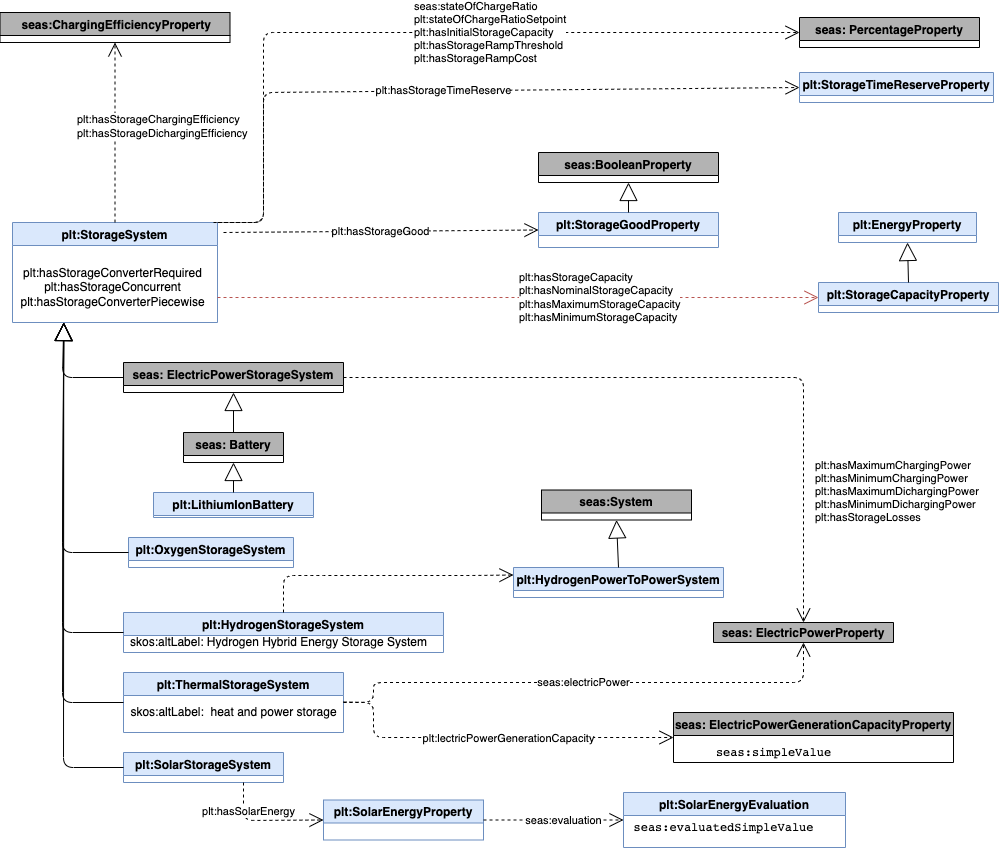

The diagram above was exported from draw.io. Its source (the exported page's mxGraphModel, read from the mxfile embedded in the PNG):
<mxGraphModel dx="1591" dy="1968" grid="1" gridSize="10" guides="1" tooltips="1" connect="1" arrows="1" fold="1" page="1" pageScale="1" pageWidth="827" pageHeight="1169" math="0" shadow="0">
  <root>
    <mxCell id="0" />
    <mxCell id="1" parent="0" />
    <mxCell id="Uhl30Xo2ZBJcYX1Fmq7V-1" value="plt:StorageSystem" style="swimlane;fillColor=#dae8fc;strokeColor=#6c8ebf;" parent="1" vertex="1">
      <mxGeometry x="189" y="70" width="205" height="100" as="geometry" />
    </mxCell>
    <mxCell id="Uhl30Xo2ZBJcYX1Fmq7V-2" value="&lt;font color=&quot;#000000&quot;&gt;plt:hasStorageConverterRequired&lt;br&gt;plt:hasStorageConcurrent&lt;br&gt;plt:hasStorageConverterPiecewise&lt;/font&gt;" style="text;html=1;align=center;verticalAlign=middle;resizable=0;points=[];autosize=1;strokeColor=none;fillColor=none;fontColor=#FF3333;" parent="Uhl30Xo2ZBJcYX1Fmq7V-1" vertex="1">
      <mxGeometry x="-5" y="35" width="210" height="60" as="geometry" />
    </mxCell>
    <mxCell id="Uhl30Xo2ZBJcYX1Fmq7V-3" value="plt:ThermalStorageSystem" style="swimlane;fillColor=#dae8fc;strokeColor=#6c8ebf;" parent="1" vertex="1">
      <mxGeometry x="300" y="520" width="220" height="60" as="geometry" />
    </mxCell>
    <mxCell id="Uhl30Xo2ZBJcYX1Fmq7V-4" value="skos:altLabel:&amp;nbsp; heat and power storage" style="text;html=1;align=center;verticalAlign=middle;resizable=0;points=[];autosize=1;" parent="Uhl30Xo2ZBJcYX1Fmq7V-3" vertex="1">
      <mxGeometry y="30" width="220" height="20" as="geometry" />
    </mxCell>
    <mxCell id="Uhl30Xo2ZBJcYX1Fmq7V-5" value="plt:HydrogenStorageSystem" style="swimlane;fillColor=#dae8fc;strokeColor=#6c8ebf;" parent="1" vertex="1">
      <mxGeometry x="300" y="460" width="320" height="40" as="geometry" />
    </mxCell>
    <mxCell id="Uhl30Xo2ZBJcYX1Fmq7V-6" value="skos:altLabel: Hydrogen Hybrid Energy Storage System" style="text;html=1;align=center;verticalAlign=middle;resizable=0;points=[];autosize=1;" parent="Uhl30Xo2ZBJcYX1Fmq7V-5" vertex="1">
      <mxGeometry y="20" width="310" height="20" as="geometry" />
    </mxCell>
    <mxCell id="Uhl30Xo2ZBJcYX1Fmq7V-7" value="seas: ElectricPowerStorageSystem" style="swimlane;fillColor=#B3B3B3;" parent="1" vertex="1">
      <mxGeometry x="300" y="210" width="220" height="30" as="geometry" />
    </mxCell>
    <mxCell id="Uhl30Xo2ZBJcYX1Fmq7V-8" value="" style="endArrow=block;endSize=16;endFill=0;html=1;entryX=0.25;entryY=1;entryDx=0;entryDy=0;exitX=0;exitY=0.5;exitDx=0;exitDy=0;" parent="1" source="Uhl30Xo2ZBJcYX1Fmq7V-7" target="Uhl30Xo2ZBJcYX1Fmq7V-1" edge="1">
      <mxGeometry width="160" relative="1" as="geometry">
        <mxPoint x="245" y="270" as="sourcePoint" />
        <mxPoint x="300" y="340" as="targetPoint" />
        <Array as="points">
          <mxPoint x="239" y="225" />
        </Array>
      </mxGeometry>
    </mxCell>
    <mxCell id="Uhl30Xo2ZBJcYX1Fmq7V-9" value="seas: Battery" style="swimlane;fillColor=#B3B3B3;" parent="1" vertex="1">
      <mxGeometry x="360" y="280" width="100" height="30" as="geometry" />
    </mxCell>
    <mxCell id="Uhl30Xo2ZBJcYX1Fmq7V-17" value="" style="endArrow=block;endSize=16;endFill=0;html=1;entryX=0.25;entryY=1;entryDx=0;entryDy=0;exitX=0;exitY=0.5;exitDx=0;exitDy=0;" parent="1" source="Uhl30Xo2ZBJcYX1Fmq7V-5" target="Uhl30Xo2ZBJcYX1Fmq7V-1" edge="1">
      <mxGeometry width="160" relative="1" as="geometry">
        <mxPoint x="290" y="230" as="sourcePoint" />
        <mxPoint x="245" y="170" as="targetPoint" />
        <Array as="points">
          <mxPoint x="239" y="480" />
        </Array>
      </mxGeometry>
    </mxCell>
    <mxCell id="Uhl30Xo2ZBJcYX1Fmq7V-18" value="" style="endArrow=block;endSize=16;endFill=0;html=1;entryX=0.25;entryY=1;entryDx=0;entryDy=0;exitX=0;exitY=0.5;exitDx=0;exitDy=0;" parent="1" source="Uhl30Xo2ZBJcYX1Fmq7V-3" target="Uhl30Xo2ZBJcYX1Fmq7V-1" edge="1">
      <mxGeometry width="160" relative="1" as="geometry">
        <mxPoint x="290" y="380" as="sourcePoint" />
        <mxPoint x="245" y="170" as="targetPoint" />
        <Array as="points">
          <mxPoint x="239" y="550" />
        </Array>
      </mxGeometry>
    </mxCell>
    <mxCell id="Uhl30Xo2ZBJcYX1Fmq7V-19" value="" style="endArrow=block;endSize=16;endFill=0;html=1;entryX=0.5;entryY=1;entryDx=0;entryDy=0;exitX=0.5;exitY=0;exitDx=0;exitDy=0;" parent="1" source="Uhl30Xo2ZBJcYX1Fmq7V-9" target="Uhl30Xo2ZBJcYX1Fmq7V-7" edge="1">
      <mxGeometry width="160" relative="1" as="geometry">
        <mxPoint x="300" y="240" as="sourcePoint" />
        <mxPoint x="255" y="180" as="targetPoint" />
      </mxGeometry>
    </mxCell>
    <mxCell id="Uhl30Xo2ZBJcYX1Fmq7V-20" value="plt:SolarStorageSystem" style="swimlane;fillColor=#dae8fc;strokeColor=#6c8ebf;" parent="1" vertex="1">
      <mxGeometry x="300" y="600" width="160" height="30" as="geometry" />
    </mxCell>
    <mxCell id="Uhl30Xo2ZBJcYX1Fmq7V-21" value="" style="endArrow=block;endSize=16;endFill=0;html=1;entryX=0.25;entryY=1;entryDx=0;entryDy=0;exitX=0;exitY=0.5;exitDx=0;exitDy=0;" parent="1" source="Uhl30Xo2ZBJcYX1Fmq7V-20" target="Uhl30Xo2ZBJcYX1Fmq7V-1" edge="1">
      <mxGeometry width="160" relative="1" as="geometry">
        <mxPoint x="290" y="450" as="sourcePoint" />
        <mxPoint x="245" y="170" as="targetPoint" />
        <Array as="points">
          <mxPoint x="240" y="615" />
        </Array>
      </mxGeometry>
    </mxCell>
    <mxCell id="Uhl30Xo2ZBJcYX1Fmq7V-22" value="seas: PercentageProperty" style="swimlane;fillColor=#B3B3B3;" parent="1" vertex="1">
      <mxGeometry x="976" y="-135" width="180" height="30" as="geometry" />
    </mxCell>
    <mxCell id="Uhl30Xo2ZBJcYX1Fmq7V-23" value="plt:LithiumIonBattery" style="swimlane;fillColor=#dae8fc;strokeColor=#6c8ebf;" parent="1" vertex="1">
      <mxGeometry x="330" y="340" width="160" height="25" as="geometry" />
    </mxCell>
    <mxCell id="Uhl30Xo2ZBJcYX1Fmq7V-24" value="" style="endArrow=block;endSize=16;endFill=0;html=1;exitX=0.5;exitY=0;exitDx=0;exitDy=0;entryX=0.5;entryY=1;entryDx=0;entryDy=0;" parent="1" source="Uhl30Xo2ZBJcYX1Fmq7V-23" target="Uhl30Xo2ZBJcYX1Fmq7V-9" edge="1">
      <mxGeometry width="160" relative="1" as="geometry">
        <mxPoint x="410" y="310" as="sourcePoint" />
        <mxPoint x="380" y="340" as="targetPoint" />
      </mxGeometry>
    </mxCell>
    <mxCell id="Uhl30Xo2ZBJcYX1Fmq7V-25" value="seas: ElectricPowerProperty" style="swimlane;fillColor=#B3B3B3;" parent="1" vertex="1">
      <mxGeometry x="890" y="470" width="180" height="20" as="geometry" />
    </mxCell>
    <mxCell id="Uhl30Xo2ZBJcYX1Fmq7V-26" value="seas:electricPower" style="endArrow=open;endSize=12;dashed=1;html=1;exitX=1;exitY=0.5;exitDx=0;exitDy=0;entryX=0.5;entryY=1;entryDx=0;entryDy=0;" parent="1" source="Uhl30Xo2ZBJcYX1Fmq7V-3" target="Uhl30Xo2ZBJcYX1Fmq7V-25" edge="1">
      <mxGeometry width="160" relative="1" as="geometry">
        <mxPoint x="570" y="360" as="sourcePoint" />
        <mxPoint x="730" y="360" as="targetPoint" />
        <Array as="points">
          <mxPoint x="550" y="550" />
          <mxPoint x="550" y="530" />
          <mxPoint x="980" y="530" />
        </Array>
      </mxGeometry>
    </mxCell>
    <mxCell id="Uhl30Xo2ZBJcYX1Fmq7V-40" value="seas: ElectricPowerGenerationCapacityProperty" style="swimlane;fillColor=#B3B3B3;" parent="1" vertex="1">
      <mxGeometry x="850" y="560" width="280" height="50" as="geometry" />
    </mxCell>
    <mxCell id="Uhl30Xo2ZBJcYX1Fmq7V-41" value="&lt;pre class=&quot;prettyprint&quot;&gt;&lt;span class=&quot;pln&quot;&gt;seas:simpleValue&lt;/span&gt;&lt;/pre&gt;" style="text;html=1;align=center;verticalAlign=middle;resizable=0;points=[];autosize=1;" parent="Uhl30Xo2ZBJcYX1Fmq7V-40" vertex="1">
      <mxGeometry x="40" y="20" width="120" height="40" as="geometry" />
    </mxCell>
    <mxCell id="Uhl30Xo2ZBJcYX1Fmq7V-42" value="plt:lectricPowerGenerationCapacity" style="endArrow=open;endSize=12;dashed=1;html=1;exitX=1;exitY=0.5;exitDx=0;exitDy=0;entryX=0;entryY=0.5;entryDx=0;entryDy=0;" parent="1" target="Uhl30Xo2ZBJcYX1Fmq7V-40" edge="1">
      <mxGeometry x="0.0968" y="-1" width="160" relative="1" as="geometry">
        <mxPoint x="520" y="549.5" as="sourcePoint" />
        <mxPoint x="740" y="549.5" as="targetPoint" />
        <Array as="points">
          <mxPoint x="550" y="550" />
          <mxPoint x="550" y="585" />
        </Array>
        <mxPoint as="offset" />
      </mxGeometry>
    </mxCell>
    <mxCell id="Uhl30Xo2ZBJcYX1Fmq7V-43" value="plt:SolarEnergyProperty" style="swimlane;fillColor=#dae8fc;strokeColor=#6c8ebf;" parent="1" vertex="1">
      <mxGeometry x="500" y="647.5" width="160" height="40" as="geometry" />
    </mxCell>
    <mxCell id="Uhl30Xo2ZBJcYX1Fmq7V-44" value="plt:SolarEnergyEvaluation" style="swimlane;fillColor=#dae8fc;strokeColor=#6c8ebf;" parent="1" vertex="1">
      <mxGeometry x="800" y="640" width="222" height="55" as="geometry" />
    </mxCell>
    <mxCell id="Uhl30Xo2ZBJcYX1Fmq7V-45" value="&lt;pre class=&quot;prettyprint&quot;&gt;&lt;span class=&quot;pln&quot;&gt;seas:evaluatedSimpleValue&lt;/span&gt;&lt;/pre&gt;" style="text;html=1;align=center;verticalAlign=middle;resizable=0;points=[];autosize=1;" parent="Uhl30Xo2ZBJcYX1Fmq7V-44" vertex="1">
      <mxGeometry y="15" width="200" height="40" as="geometry" />
    </mxCell>
    <mxCell id="Uhl30Xo2ZBJcYX1Fmq7V-46" value="seas:evaluation" style="endArrow=open;endSize=12;dashed=1;html=1;exitX=1;exitY=0.5;exitDx=0;exitDy=0;entryX=0;entryY=0.5;entryDx=0;entryDy=0;" parent="1" source="Uhl30Xo2ZBJcYX1Fmq7V-43" target="Uhl30Xo2ZBJcYX1Fmq7V-44" edge="1">
      <mxGeometry x="0.1333" width="160" relative="1" as="geometry">
        <mxPoint x="1020" y="491.25" as="sourcePoint" />
        <mxPoint x="1320" y="493.75" as="targetPoint" />
        <mxPoint as="offset" />
      </mxGeometry>
    </mxCell>
    <mxCell id="Uhl30Xo2ZBJcYX1Fmq7V-47" value="plt:hasSolarEnergy" style="endArrow=open;endSize=12;dashed=1;html=1;exitX=0.75;exitY=1;exitDx=0;exitDy=0;entryX=0;entryY=0.5;entryDx=0;entryDy=0;" parent="1" source="Uhl30Xo2ZBJcYX1Fmq7V-20" target="Uhl30Xo2ZBJcYX1Fmq7V-43" edge="1">
      <mxGeometry x="-0.5118" y="4" width="160" relative="1" as="geometry">
        <mxPoint x="380" y="640" as="sourcePoint" />
        <mxPoint x="410" y="740" as="targetPoint" />
        <Array as="points">
          <mxPoint x="420" y="668" />
        </Array>
        <mxPoint x="1" as="offset" />
      </mxGeometry>
    </mxCell>
    <mxCell id="Uhl30Xo2ZBJcYX1Fmq7V-49" value="plt:OxygenStorageSystem" style="swimlane;fillColor=#dae8fc;strokeColor=#6c8ebf;" parent="1" vertex="1">
      <mxGeometry x="305" y="385" width="165" height="30" as="geometry" />
    </mxCell>
    <mxCell id="Uhl30Xo2ZBJcYX1Fmq7V-50" value="" style="endArrow=block;endSize=16;endFill=0;html=1;entryX=0.25;entryY=1;entryDx=0;entryDy=0;exitX=0;exitY=0.5;exitDx=0;exitDy=0;" parent="1" source="Uhl30Xo2ZBJcYX1Fmq7V-49" target="Uhl30Xo2ZBJcYX1Fmq7V-1" edge="1">
      <mxGeometry width="160" relative="1" as="geometry">
        <mxPoint x="290" y="230" as="sourcePoint" />
        <mxPoint x="245" y="170" as="targetPoint" />
        <Array as="points">
          <mxPoint x="239" y="400" />
        </Array>
      </mxGeometry>
    </mxCell>
    <mxCell id="Uhl30Xo2ZBJcYX1Fmq7V-51" value="plt:HydrogenPowerToPowerSystem" style="swimlane;fillColor=#dae8fc;strokeColor=#6c8ebf;" parent="1" vertex="1">
      <mxGeometry x="690" y="415" width="210" height="30" as="geometry" />
    </mxCell>
    <mxCell id="Uhl30Xo2ZBJcYX1Fmq7V-52" value="seas:System" style="swimlane;fillColor=#B3B3B3;" parent="1" vertex="1">
      <mxGeometry x="718" y="337.5" width="150" height="30" as="geometry" />
    </mxCell>
    <mxCell id="Uhl30Xo2ZBJcYX1Fmq7V-53" value="" style="endArrow=block;endSize=16;endFill=0;html=1;exitX=0.5;exitY=0;exitDx=0;exitDy=0;entryX=0.5;entryY=1;entryDx=0;entryDy=0;" parent="1" source="Uhl30Xo2ZBJcYX1Fmq7V-51" target="Uhl30Xo2ZBJcYX1Fmq7V-52" edge="1">
      <mxGeometry width="160" relative="1" as="geometry">
        <mxPoint x="160" y="340" as="sourcePoint" />
        <mxPoint x="160" y="300" as="targetPoint" />
      </mxGeometry>
    </mxCell>
    <mxCell id="Uhl30Xo2ZBJcYX1Fmq7V-56" value="" style="endArrow=open;endSize=12;dashed=1;html=1;entryX=0;entryY=0.25;entryDx=0;entryDy=0;exitX=0.5;exitY=0;exitDx=0;exitDy=0;" parent="1" source="Uhl30Xo2ZBJcYX1Fmq7V-5" target="Uhl30Xo2ZBJcYX1Fmq7V-51" edge="1">
      <mxGeometry width="160" relative="1" as="geometry">
        <mxPoint x="460" y="412.5" as="sourcePoint" />
        <mxPoint x="930" y="445" as="targetPoint" />
        <Array as="points">
          <mxPoint x="460" y="423" />
          <mxPoint x="490" y="423" />
          <mxPoint x="650" y="423" />
        </Array>
      </mxGeometry>
    </mxCell>
    <mxCell id="Uhl30Xo2ZBJcYX1Fmq7V-57" value="seas:BooleanProperty" style="swimlane;fillColor=#B3B3B3;" parent="1" vertex="1">
      <mxGeometry x="715" width="180" height="30" as="geometry" />
    </mxCell>
    <mxCell id="Uhl30Xo2ZBJcYX1Fmq7V-58" value="plt:StorageGoodProperty" style="swimlane;fillColor=#dae8fc;strokeColor=#6c8ebf;" parent="1" vertex="1">
      <mxGeometry x="715" y="60" width="180" height="35" as="geometry" />
    </mxCell>
    <mxCell id="Uhl30Xo2ZBJcYX1Fmq7V-59" value="plt:hasStorageGood" style="endArrow=open;endSize=12;dashed=1;html=1;entryX=0;entryY=0.5;entryDx=0;entryDy=0;fillColor=#f8cecc;strokeColor=#000000;" parent="1" target="Uhl30Xo2ZBJcYX1Fmq7V-58" edge="1">
      <mxGeometry width="160" relative="1" as="geometry">
        <mxPoint x="400" y="80" as="sourcePoint" />
        <mxPoint x="795" y="310" as="targetPoint" />
      </mxGeometry>
    </mxCell>
    <mxCell id="Uhl30Xo2ZBJcYX1Fmq7V-60" value="" style="endArrow=block;endSize=16;endFill=0;html=1;exitX=0.5;exitY=0;exitDx=0;exitDy=0;entryX=0.5;entryY=1;entryDx=0;entryDy=0;" parent="1" source="Uhl30Xo2ZBJcYX1Fmq7V-58" target="Uhl30Xo2ZBJcYX1Fmq7V-57" edge="1">
      <mxGeometry width="160" relative="1" as="geometry">
        <mxPoint x="1030" y="470" as="sourcePoint" />
        <mxPoint x="1040" y="430" as="targetPoint" />
      </mxGeometry>
    </mxCell>
    <mxCell id="Uhl30Xo2ZBJcYX1Fmq7V-61" value="plt:EnergyProperty" style="swimlane;fillColor=#dae8fc;strokeColor=#6c8ebf;" parent="1" vertex="1">
      <mxGeometry x="1015" y="60" width="138" height="30" as="geometry" />
    </mxCell>
    <mxCell id="Uhl30Xo2ZBJcYX1Fmq7V-62" value="plt:StorageCapacityProperty" style="swimlane;fillColor=#dae8fc;strokeColor=#6c8ebf;" parent="1" vertex="1">
      <mxGeometry x="995" y="130" width="180" height="30" as="geometry" />
    </mxCell>
    <mxCell id="Uhl30Xo2ZBJcYX1Fmq7V-63" value="plt:hasStorageCapacity&lt;br&gt;plt:hasNominalStorageCapacity&lt;br&gt;plt:hasMaximumStorageCapacity&lt;br&gt;plt:hasMinimumStorageCapacity" style="endArrow=open;endSize=12;dashed=1;html=1;entryX=0;entryY=0.5;entryDx=0;entryDy=0;exitX=1;exitY=0.75;exitDx=0;exitDy=0;fillColor=#f8cecc;strokeColor=#b85450;align=left;" parent="1" source="Uhl30Xo2ZBJcYX1Fmq7V-1" target="Uhl30Xo2ZBJcYX1Fmq7V-62" edge="1">
      <mxGeometry width="160" relative="1" as="geometry">
        <mxPoint x="710" y="210" as="sourcePoint" />
        <mxPoint x="1050" y="310" as="targetPoint" />
      </mxGeometry>
    </mxCell>
    <mxCell id="Uhl30Xo2ZBJcYX1Fmq7V-64" value="" style="endArrow=block;endSize=16;endFill=0;html=1;exitX=0.5;exitY=0;exitDx=0;exitDy=0;entryX=0.5;entryY=1;entryDx=0;entryDy=0;" parent="1" source="Uhl30Xo2ZBJcYX1Fmq7V-62" target="Uhl30Xo2ZBJcYX1Fmq7V-61" edge="1">
      <mxGeometry width="160" relative="1" as="geometry">
        <mxPoint x="1285" y="470" as="sourcePoint" />
        <mxPoint x="1295" y="430" as="targetPoint" />
      </mxGeometry>
    </mxCell>
    <mxCell id="Uhl30Xo2ZBJcYX1Fmq7V-67" value="seas:stateOfChargeRatio&lt;br&gt;plt:stateOfChargeRatioSetpoint&lt;br&gt;plt:hasInitialStorageCapacity&lt;br&gt;plt:hasStorageRampThreshold&lt;br&gt;plt:hasStorageRampCost" style="endArrow=open;endSize=12;dashed=1;html=1;entryX=0;entryY=0.5;entryDx=0;entryDy=0;fillColor=#f8cecc;strokeColor=#000000;align=left;" parent="1" target="Uhl30Xo2ZBJcYX1Fmq7V-22" edge="1">
      <mxGeometry width="160" relative="1" as="geometry">
        <mxPoint x="390" y="70" as="sourcePoint" />
        <mxPoint x="1095" y="150" as="targetPoint" />
        <Array as="points">
          <mxPoint x="440" y="70" />
          <mxPoint x="440" y="-120" />
        </Array>
      </mxGeometry>
    </mxCell>
    <mxCell id="Uhl30Xo2ZBJcYX1Fmq7V-68" value=" seas:ChargingEfficiencyProperty" style="swimlane;fillColor=#B3B3B3;" parent="1" vertex="1">
      <mxGeometry x="176.5" y="-140" width="230" height="30" as="geometry" />
    </mxCell>
    <mxCell id="Uhl30Xo2ZBJcYX1Fmq7V-69" value="plt:hasStorageChargingEfficiency&lt;br&gt;plt:hasStorageDichargingEfficiency" style="endArrow=open;endSize=12;dashed=1;html=1;exitX=0.5;exitY=0;exitDx=0;exitDy=0;fillColor=#f8cecc;strokeColor=#000000;entryX=0.5;entryY=1;entryDx=0;entryDy=0;align=left;" parent="1" source="Uhl30Xo2ZBJcYX1Fmq7V-1" target="Uhl30Xo2ZBJcYX1Fmq7V-68" edge="1">
      <mxGeometry x="0.0658" y="40" width="160" relative="1" as="geometry">
        <mxPoint x="465" y="220" as="sourcePoint" />
        <mxPoint x="390" y="-100" as="targetPoint" />
        <mxPoint as="offset" />
      </mxGeometry>
    </mxCell>
    <mxCell id="Uhl30Xo2ZBJcYX1Fmq7V-70" value="plt:hasMaximumChargingPower&lt;br&gt;plt:hasMinimumChargingPower&lt;br&gt;plt:hasMaximumDichargingPower&lt;br&gt;plt:hasMinimumDichargingPower&lt;br&gt;plt:hasStorageLosses" style="endArrow=open;endSize=12;dashed=1;html=1;entryX=0.5;entryY=0;entryDx=0;entryDy=0;fillColor=#f8cecc;strokeColor=#000000;jumpStyle=arc;jumpSize=17;exitX=1;exitY=0.5;exitDx=0;exitDy=0;align=left;" parent="1" source="Uhl30Xo2ZBJcYX1Fmq7V-7" target="Uhl30Xo2ZBJcYX1Fmq7V-25" edge="1">
      <mxGeometry x="0.6312" y="10" width="160" relative="1" as="geometry">
        <mxPoint x="420" y="250" as="sourcePoint" />
        <mxPoint x="840" y="310" as="targetPoint" />
        <Array as="points">
          <mxPoint x="980" y="225" />
        </Array>
        <mxPoint as="offset" />
      </mxGeometry>
    </mxCell>
    <mxCell id="Uhl30Xo2ZBJcYX1Fmq7V-73" value="plt:StorageTimeReserveProperty" style="swimlane;fillColor=#dae8fc;strokeColor=#6c8ebf;" parent="1" vertex="1">
      <mxGeometry x="976" y="-80" width="194" height="30" as="geometry" />
    </mxCell>
    <mxCell id="Uhl30Xo2ZBJcYX1Fmq7V-74" value="plt:hasStorageTimeReserve" style="endArrow=open;endSize=12;dashed=1;html=1;entryX=0;entryY=0.5;entryDx=0;entryDy=0;fillColor=#f8cecc;strokeColor=#000000;exitX=1;exitY=0;exitDx=0;exitDy=0;" parent="1" source="Uhl30Xo2ZBJcYX1Fmq7V-1" target="Uhl30Xo2ZBJcYX1Fmq7V-73" edge="1">
      <mxGeometry width="160" relative="1" as="geometry">
        <mxPoint x="390" y="70" as="sourcePoint" />
        <mxPoint x="1031" y="60" as="targetPoint" />
        <Array as="points">
          <mxPoint x="440" y="70" />
          <mxPoint x="440" y="-60" />
        </Array>
      </mxGeometry>
    </mxCell>
  </root>
</mxGraphModel>